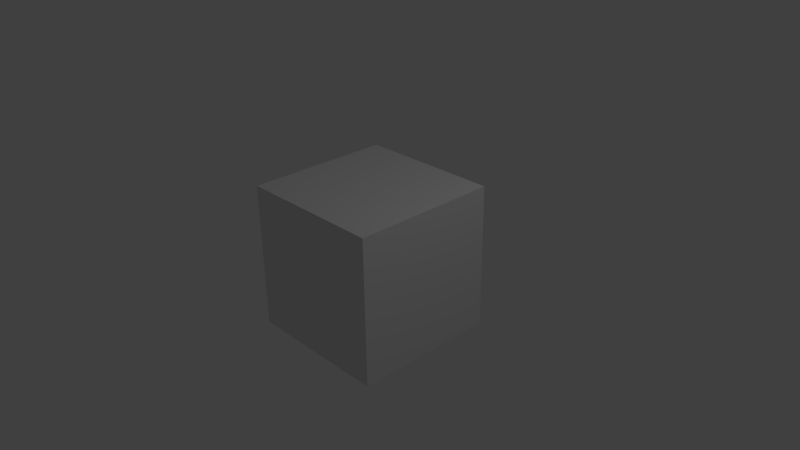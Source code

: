 # Source: Texture.blend  (saved by Blender 2.76.0; exported with 4.5.12 LTS)
import bpy
from mathutils import Matrix  # noqa: F401  (used for matrix-valued properties, if any)

bpy.ops.wm.read_factory_settings(use_empty=True)
scene = bpy.context.scene
scene.name = 'Scene'

# ---- collections
col_collection_1 = bpy.data.collections.new('Collection 1'); scene.collection.children.link(col_collection_1)

# ---- world
world_world = bpy.data.worlds.new('World'); scene.world = world_world
world_world.color = (0.05088, 0.05088, 0.05088)
world_world.use_sun_shadow = False
world_world.sun_shadow_jitter_overblur = 0.0
world_world.cycles.sampling_method = 'MANUAL'
world_world.cycles.sample_map_resolution = 256

# ---- cameras
cam_camera = bpy.data.cameras.new('Camera')
cam_camera.clip_end = 100.0
cam_camera.lens = 35.0
cam_camera.sensor_width = 32.0
cam_camera.sensor_height = 18.0
cam_camera.ortho_scale = 7.314
cam_camera.dof.focus_distance = 0.0
cam_camera.dof.aperture_fstop = 128.0

# ---- lights
light_lamp = bpy.data.lights.new('Lamp', 'POINT')
light_lamp.transmission_factor = 0.0
light_lamp.cutoff_distance = 30.0
light_lamp.energy = 100.0
light_lamp.shadow_buffer_clip_start = 1.001
light_lamp.shadow_soft_size = 0.1
light_lamp.shadow_maximum_resolution = 0.006
light_lamp.use_absolute_resolution = True
light_lamp.cycles.use_multiple_importance_sampling = False

# ---- meshes
me_cube = bpy.data.meshes.new('Cube')
me_cube.from_pydata([(-1.0, -1.0, -1.0), (-1.0, -1.0, 1.0), (-1.0, 1.0, -1.0), (-1.0, 1.0, 1.0), (1.0, -1.0, -1.0), (1.0, -1.0, 1.0), (1.0, 1.0, -1.0), (1.0, 1.0, 1.0)], [], [(1, 3, 2, 0), (3, 7, 6, 2), (7, 5, 4, 6), (5, 1, 0, 4), (0, 2, 6, 4), (5, 7, 3, 1)])
_uv = me_cube.uv_layers.new(name='UVMap')
_uv.uv.foreach_set('vector', [0.6361, 0.9985, 0.3861, 0.9983, 0.3863, 0.7483, 0.6362, 0.7485, 0.3861, 0.9983, 0.1361, 0.9981, 0.1363, 0.7481, 0.3863, 0.7483, 0.3866, 0.2484, 0.6366, 0.2486, 0.6364, 0.4985, 0.3865, 0.4984, 0.886, 0.9986, 0.6361, 0.9985, 0.6362, 0.7485, 0.8862, 0.7487, 0.6362, 0.7485, 0.3863, 0.7483, 0.3865, 0.4984, 0.6364, 0.4985, 0.6366, 0.2486, 0.3866, 0.2484, 0.3868, -0.001554, 0.6368, -0.001373])
me_cube.use_remesh_preserve_volume = False
me_cube.use_remesh_preserve_attributes = False
me_cube.use_mirror_vertex_groups = False
me_cube.update()

# ---- objects
ob_cube = bpy.data.objects.new('Cube', me_cube)
ob_lamp = bpy.data.objects.new('Lamp', light_lamp)
ob_camera = bpy.data.objects.new('Camera', cam_camera)

# ---- transforms, parenting, visibility, modifiers, constraints
ob_cube.location = (-0.03555, 0.00462, -0.05756)
ob_cube.lineart.crease_threshold = 0.0
ob_lamp.location = (4.076, 1.005, 5.904)
ob_lamp.rotation_euler = (0.6503, 0.05522, 1.866)
ob_lamp.lock_rotations_4d = False
ob_lamp.empty_display_type = 'ARROWS'
ob_lamp.color = (0.0, 0.0, 0.0, 0.0)
ob_lamp.lineart.crease_threshold = 0.0
ob_camera.location = (7.481, -6.508, 5.344)
ob_camera.rotation_euler = (1.109, 0.01082, 0.8149)
ob_camera.lock_rotations_4d = False
ob_camera.empty_display_type = 'ARROWS'
ob_camera.color = (0.0, 0.0, 0.0, 0.0)
ob_camera.display_type = 'WIRE'
ob_camera.lineart.crease_threshold = 0.0

# ---- collection membership
col_collection_1.objects.link(ob_cube)
col_collection_1.objects.link(ob_lamp)
col_collection_1.objects.link(ob_camera)

# ---- scene / render settings (as saved in the file)
scene.camera = ob_camera
scene.frame_start = 1; scene.frame_end = 250; scene.frame_set(1)
scene.render.engine = 'BLENDER_EEVEE_NEXT'
scene.render.resolution_percentage = 50
scene.render.dither_intensity = 0.0
scene.cycles.use_denoising = False
scene.cycles.samples = 10
scene.cycles.sampling_pattern = 'TABULATED_SOBOL'
scene.cycles.light_sampling_threshold = 0.0
scene.cycles.use_adaptive_sampling = False
scene.cycles.use_light_tree = False
scene.cycles.blur_glossy = 0.0
scene.cycles.pixel_filter_type = 'GAUSSIAN'
scene.cycles.sample_clamp_indirect = 0.0
scene.view_settings.view_transform = 'Standard'
bpy.context.view_layer.update()
